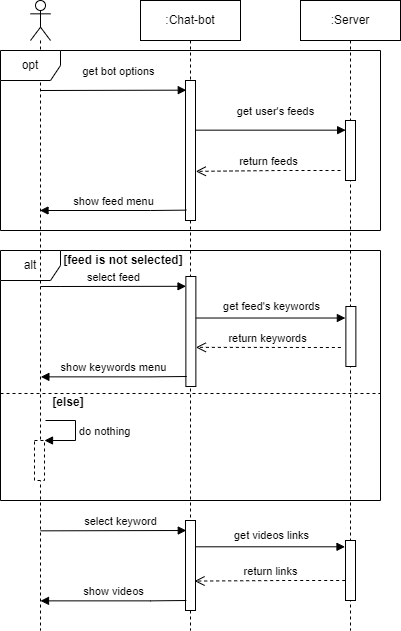

The diagram above was exported from draw.io. Its source (the exported page's mxGraphModel, read from the mxfile embedded in the PNG):
<mxGraphModel dx="1038" dy="609" grid="1" gridSize="10" guides="1" tooltips="1" connect="1" arrows="1" fold="1" page="1" pageScale="1" pageWidth="827" pageHeight="1169" math="0" shadow="0">
  <root>
    <mxCell id="0" />
    <mxCell id="1" parent="0" />
    <mxCell id="2" value="" style="group" connectable="0" vertex="1" parent="1">
      <mxGeometry x="130" y="960" width="400" height="630" as="geometry" />
    </mxCell>
    <mxCell id="3" value=":Server" style="shape=umlLifeline;perimeter=lifelinePerimeter;whiteSpace=wrap;html=1;container=1;collapsible=0;recursiveResize=0;outlineConnect=0;" vertex="1" parent="2">
      <mxGeometry x="300" width="100" height="630" as="geometry" />
    </mxCell>
    <mxCell id="4" value="" style="html=1;points=[];perimeter=orthogonalPerimeter;" vertex="1" parent="3">
      <mxGeometry x="45" y="120" width="10" height="60" as="geometry" />
    </mxCell>
    <mxCell id="5" value="" style="html=1;points=[];perimeter=orthogonalPerimeter;" vertex="1" parent="3">
      <mxGeometry x="45.370000000000005" y="306" width="10" height="60" as="geometry" />
    </mxCell>
    <mxCell id="6" value="" style="html=1;points=[];perimeter=orthogonalPerimeter;" vertex="1" parent="3">
      <mxGeometry x="45" y="540" width="10" height="60" as="geometry" />
    </mxCell>
    <mxCell id="7" value=":Chat-bot" style="shape=umlLifeline;perimeter=lifelinePerimeter;whiteSpace=wrap;html=1;container=1;collapsible=0;recursiveResize=0;outlineConnect=0;" vertex="1" parent="2">
      <mxGeometry x="140" width="100" height="630" as="geometry" />
    </mxCell>
    <mxCell id="8" value="" style="html=1;points=[];perimeter=orthogonalPerimeter;" vertex="1" parent="7">
      <mxGeometry x="45" y="80" width="10" height="140" as="geometry" />
    </mxCell>
    <mxCell id="9" value="" style="html=1;points=[];perimeter=orthogonalPerimeter;" vertex="1" parent="7">
      <mxGeometry x="45.370000000000005" y="276" width="10" height="110" as="geometry" />
    </mxCell>
    <mxCell id="10" value="return keywords" style="html=1;verticalAlign=bottom;endArrow=open;dashed=1;endSize=8;rounded=0;entryX=1.031;entryY=0.649;entryDx=0;entryDy=0;entryPerimeter=0;" edge="1" parent="7">
      <mxGeometry relative="1" as="geometry">
        <mxPoint x="200.37" y="347" as="sourcePoint" />
        <mxPoint x="55.36999999999995" y="346.8600000000001" as="targetPoint" />
        <Array as="points" />
      </mxGeometry>
    </mxCell>
    <mxCell id="11" value="" style="html=1;points=[];perimeter=orthogonalPerimeter;" vertex="1" parent="7">
      <mxGeometry x="45" y="520" width="10" height="90" as="geometry" />
    </mxCell>
    <mxCell id="12" value="alt" style="shape=umlFrame;whiteSpace=wrap;html=1;" vertex="1" parent="7">
      <mxGeometry x="-140" y="250" width="380" height="250" as="geometry" />
    </mxCell>
    <mxCell id="13" value="" style="line;strokeWidth=1;fillColor=none;align=left;verticalAlign=middle;spacingTop=-1;spacingLeft=3;spacingRight=3;rotatable=0;labelPosition=right;points=[];portConstraint=eastwest;strokeColor=inherit;dashed=1;" vertex="1" parent="7">
      <mxGeometry x="-140" y="389" width="380" height="8" as="geometry" />
    </mxCell>
    <mxCell id="14" value="[else]" style="text;align=center;fontStyle=1;verticalAlign=middle;spacingLeft=3;spacingRight=3;strokeColor=none;rotatable=0;points=[[0,0.5],[1,0.5]];portConstraint=eastwest;" vertex="1" parent="7">
      <mxGeometry x="-112" y="388" width="80" height="26" as="geometry" />
    </mxCell>
    <mxCell id="15" value="[feed is not selected]" style="text;align=center;fontStyle=1;verticalAlign=middle;spacingLeft=3;spacingRight=3;strokeColor=none;rotatable=0;points=[[0,0.5],[1,0.5]];portConstraint=eastwest;" vertex="1" parent="7">
      <mxGeometry x="-57" y="246" width="80" height="26" as="geometry" />
    </mxCell>
    <mxCell id="16" value="" style="shape=umlLifeline;participant=umlActor;perimeter=lifelinePerimeter;whiteSpace=wrap;html=1;container=1;collapsible=0;recursiveResize=0;verticalAlign=top;spacingTop=36;outlineConnect=0;" vertex="1" parent="2">
      <mxGeometry x="30" width="20" height="630" as="geometry" />
    </mxCell>
    <mxCell id="17" value="get bot options" style="html=1;verticalAlign=bottom;endArrow=block;rounded=0;entryX=0.078;entryY=0.069;entryDx=0;entryDy=0;entryPerimeter=0;" edge="1" parent="16" target="8">
      <mxGeometry x="0.0702" y="10" width="80" relative="1" as="geometry">
        <mxPoint x="10" y="90" as="sourcePoint" />
        <mxPoint x="150" y="90" as="targetPoint" />
        <mxPoint as="offset" />
      </mxGeometry>
    </mxCell>
    <mxCell id="18" value="" style="html=1;points=[];perimeter=orthogonalPerimeter;dashed=1;" vertex="1" parent="16">
      <mxGeometry x="4" y="440" width="10" height="40" as="geometry" />
    </mxCell>
    <mxCell id="19" value="do nothing" style="edgeStyle=orthogonalEdgeStyle;html=1;align=left;spacingLeft=2;endArrow=block;rounded=0;entryX=1;entryY=0;" edge="1" parent="16" target="18">
      <mxGeometry relative="1" as="geometry">
        <mxPoint x="15" y="420" as="sourcePoint" />
        <Array as="points">
          <mxPoint x="45" y="420" />
        </Array>
      </mxGeometry>
    </mxCell>
    <mxCell id="20" value="get user's feeds" style="html=1;verticalAlign=bottom;endArrow=block;rounded=0;entryX=0.015;entryY=0.161;entryDx=0;entryDy=0;entryPerimeter=0;" edge="1" parent="2" source="8" target="4">
      <mxGeometry x="0.0702" y="10" width="80" relative="1" as="geometry">
        <mxPoint x="200" y="130" as="sourcePoint" />
        <mxPoint x="340" y="130" as="targetPoint" />
        <mxPoint as="offset" />
      </mxGeometry>
    </mxCell>
    <mxCell id="21" value="return feeds" style="html=1;verticalAlign=bottom;endArrow=open;dashed=1;endSize=8;rounded=0;entryX=1.031;entryY=0.649;entryDx=0;entryDy=0;entryPerimeter=0;" edge="1" parent="2" target="8">
      <mxGeometry relative="1" as="geometry">
        <mxPoint x="340" y="170" as="sourcePoint" />
        <mxPoint x="210" y="170" as="targetPoint" />
        <Array as="points">
          <mxPoint x="280" y="170" />
        </Array>
      </mxGeometry>
    </mxCell>
    <mxCell id="22" value="select feed" style="html=1;verticalAlign=bottom;endArrow=block;rounded=0;entryX=0.015;entryY=0.089;entryDx=0;entryDy=0;entryPerimeter=0;" edge="1" parent="2" target="9">
      <mxGeometry width="80" relative="1" as="geometry">
        <mxPoint x="40.00043478260875" y="286" as="sourcePoint" />
        <mxPoint x="150.37" y="286" as="targetPoint" />
        <Array as="points">
          <mxPoint x="60.370000000000005" y="286" />
        </Array>
      </mxGeometry>
    </mxCell>
    <mxCell id="23" value="show feed menu" style="html=1;verticalAlign=bottom;endArrow=block;rounded=0;exitX=0.078;exitY=0.926;exitDx=0;exitDy=0;exitPerimeter=0;" edge="1" parent="2" source="8" target="16">
      <mxGeometry x="0.001" width="80" relative="1" as="geometry">
        <mxPoint x="170" y="210" as="sourcePoint" />
        <mxPoint x="300" y="100" as="targetPoint" />
        <Array as="points">
          <mxPoint x="150" y="210" />
        </Array>
        <mxPoint as="offset" />
      </mxGeometry>
    </mxCell>
    <mxCell id="24" style="edgeStyle=none;rounded=0;orthogonalLoop=1;jettySize=auto;html=1;entryX=-0.049;entryY=0.192;entryDx=0;entryDy=0;entryPerimeter=0;endArrow=block;endFill=1;" edge="1" parent="2" source="9" target="5">
      <mxGeometry relative="1" as="geometry" />
    </mxCell>
    <mxCell id="25" value="get feed's keywords" style="edgeLabel;html=1;align=center;verticalAlign=middle;resizable=0;points=[];" connectable="0" vertex="1" parent="24">
      <mxGeometry x="-0.3113" y="2" relative="1" as="geometry">
        <mxPoint x="24" y="-10" as="offset" />
      </mxGeometry>
    </mxCell>
    <mxCell id="26" value="show keywords menu" style="html=1;verticalAlign=bottom;endArrow=block;rounded=0;exitX=0.078;exitY=0.926;exitDx=0;exitDy=0;exitPerimeter=0;" edge="1" parent="2">
      <mxGeometry x="0.001" width="80" relative="1" as="geometry">
        <mxPoint x="186.2199999999999" y="376" as="sourcePoint" />
        <mxPoint x="40.36857142857127" y="376.3599999999997" as="targetPoint" />
        <Array as="points">
          <mxPoint x="150.44000000000005" y="376.3599999999999" />
        </Array>
        <mxPoint as="offset" />
      </mxGeometry>
    </mxCell>
    <mxCell id="27" value="select keyword" style="html=1;verticalAlign=bottom;endArrow=block;rounded=0;entryX=0.078;entryY=0.069;entryDx=0;entryDy=0;entryPerimeter=0;" edge="1" parent="2">
      <mxGeometry x="0.0975" width="80" relative="1" as="geometry">
        <mxPoint x="40" y="530.3400000000001" as="sourcePoint" />
        <mxPoint x="185.77999999999997" y="530" as="targetPoint" />
        <mxPoint as="offset" />
      </mxGeometry>
    </mxCell>
    <mxCell id="28" style="edgeStyle=none;rounded=0;orthogonalLoop=1;jettySize=auto;html=1;entryX=-0.049;entryY=0.105;entryDx=0;entryDy=0;entryPerimeter=0;endArrow=block;endFill=1;" edge="1" parent="2" source="11" target="6">
      <mxGeometry relative="1" as="geometry">
        <mxPoint x="200" y="546" as="sourcePoint" />
        <mxPoint x="339.51" y="560" as="targetPoint" />
      </mxGeometry>
    </mxCell>
    <mxCell id="29" value="get videos links" style="edgeLabel;html=1;align=center;verticalAlign=middle;resizable=0;points=[];" connectable="0" vertex="1" parent="28">
      <mxGeometry x="-0.3113" y="2" relative="1" as="geometry">
        <mxPoint x="24" y="-10" as="offset" />
      </mxGeometry>
    </mxCell>
    <mxCell id="30" value="return links" style="html=1;verticalAlign=bottom;endArrow=open;dashed=1;endSize=8;rounded=0;entryX=0.904;entryY=0.673;entryDx=0;entryDy=0;entryPerimeter=0;" edge="1" parent="2" target="11">
      <mxGeometry relative="1" as="geometry">
        <mxPoint x="344.69000000000005" y="580" as="sourcePoint" />
        <mxPoint x="200" y="580.8600000000001" as="targetPoint" />
        <Array as="points">
          <mxPoint x="284.68999999999994" y="580" />
        </Array>
      </mxGeometry>
    </mxCell>
    <mxCell id="31" value="show videos" style="html=1;verticalAlign=bottom;endArrow=block;rounded=0;exitX=0.078;exitY=0.926;exitDx=0;exitDy=0;exitPerimeter=0;" edge="1" parent="2">
      <mxGeometry x="0.001" width="80" relative="1" as="geometry">
        <mxPoint x="185.8499999999999" y="600" as="sourcePoint" />
        <mxPoint x="39.99857142857127" y="600.3599999999997" as="targetPoint" />
        <Array as="points">
          <mxPoint x="150.07000000000005" y="600.3599999999997" />
        </Array>
        <mxPoint as="offset" />
      </mxGeometry>
    </mxCell>
    <mxCell id="32" value="opt" style="shape=umlFrame;whiteSpace=wrap;html=1;" vertex="1" parent="2">
      <mxGeometry y="50" width="380" height="180" as="geometry" />
    </mxCell>
  </root>
</mxGraphModel>